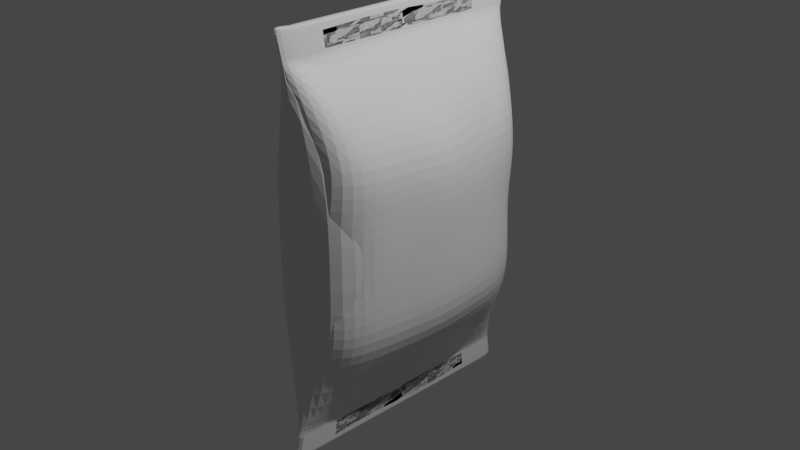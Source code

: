 # Source: salgadinho.blend  (saved by Blender 3.1.7; exported with 4.5.12 LTS)
import bpy
from mathutils import Matrix  # noqa: F401  (used for matrix-valued properties, if any)

bpy.ops.wm.read_factory_settings(use_empty=True)
scene = bpy.context.scene
scene.name = 'Scene'

# ---- collections
col_collection = bpy.data.collections.new('Collection'); scene.collection.children.link(col_collection)

# ---- materials (node trees are filled in below, after node groups)
mat_material = bpy.data.materials.new('Material')
mat_material.alpha_threshold = 0.0
mat_material.use_transparent_shadow = False
mat_material.line_color = (0.0, 0.0, 0.0, 1.0)

# ---- material node trees
mat_material.use_nodes = True; mat_material.node_tree.nodes.clear()
_N = mat_material.node_tree.nodes; _L = mat_material.node_tree.links
n0 = _N.new('ShaderNodeOutputMaterial'); n0.name = 'Material Output'; n0.location = (300, 300)
n1 = _N.new('ShaderNodeBsdfPrincipled'); n1.name = 'Principled BSDF'; n1.location = (10, 300)
n1.distribution = 'GGX'
n1.subsurface_method = 'RANDOM_WALK_SKIN'
n1.inputs[2].default_value = 0.4
n1.inputs[3].default_value = 1.45
n1.inputs[27].default_value = (0.0, 0.0, 0.0, 1.0)
n1.inputs[28].default_value = 1.0
_L.new(n1.outputs[0], n0.inputs[0])
n0.is_active_output = True

# ---- world
world_world = bpy.data.worlds.new('World'); scene.world = world_world
world_world.use_nodes = True; world_world.node_tree.nodes.clear()
_N = world_world.node_tree.nodes; _L = world_world.node_tree.links
n0 = _N.new('ShaderNodeOutputWorld'); n0.name = 'World Output'; n0.location = (300, 300)
n1 = _N.new('ShaderNodeBackground'); n1.name = 'Background'; n1.location = (10, 300)
n1.inputs[0].default_value = (0.05088, 0.05088, 0.05088, 1.0)
_L.new(n1.outputs[0], n0.inputs[0])
n0.is_active_output = True
world_world.color = (0.05088, 0.05088, 0.05088)
world_world.use_sun_shadow = False
world_world.sun_shadow_jitter_overblur = 0.0

# ---- cameras
cam_camera = bpy.data.cameras.new('Camera')
cam_camera.clip_end = 100.0
cam_camera.ortho_scale = 7.314

# ---- lights
light_light = bpy.data.lights.new('Light', 'POINT')
light_light.transmission_factor = 0.0
light_light.energy = 1000.0
light_light.shadow_soft_size = 0.1
light_light.shadow_maximum_resolution = 0.006
light_light.use_absolute_resolution = True

# ---- meshes
me_cube = bpy.data.meshes.new('Cube')
me_cube.from_pydata([(0.07367, 1.0, 1.0), (0.07367, 1.0, -1.0), (0.07367, -1.0, 1.0), (0.07367, -1.0, -1.0), (-0.07367, 1.0, 1.0), (-0.07367, 1.0, -1.0), (-0.07367, -1.0, 1.0), (-0.07367, -1.0, -1.0), (1.0, 1.0, 0.0), (-1.0, -1.0, 0.0), (1.0, -1.0, 0.0), (-1.0, 1.0, 0.0), (-1.0, -1.0, 0.5), (1.0, 1.0, 0.5), (1.0, -1.0, 0.5), (-1.0, 1.0, 0.5), (1.0, 1.0, -0.5), (1.0, -1.0, -0.5), (-1.0, 1.0, -0.5), (-1.0, -1.0, -0.5), (0.07367, -1.0, 1.172), (-0.07367, -1.0, 1.172), (0.07367, 1.0, 1.172), (-0.07367, 1.0, 1.172), (-0.07367, 1.0, -1.161), (-0.07367, -1.0, -1.161), (0.07367, 1.0, -1.161), (0.07367, -1.0, -1.161), (0.07367, 1.0, 1.008), (0.07367, -1.0, 1.008), (-0.07367, 1.0, 1.008), (-0.07367, -1.0, 1.008), (0.07367, 1.0, 1.152), (-0.07367, 1.0, 1.152), (0.07367, -1.0, 1.152), (-0.07367, -1.0, 1.152), (0.07367, 1.0, -1.017), (-0.07367, 1.0, -1.017), (-0.07367, -1.0, -1.017), (0.07367, -1.0, -1.017), (0.07367, 1.0, -1.149), (-0.07367, -1.0, -1.149), (-0.07367, 1.0, -1.149), (0.07367, -1.0, -1.149)], [], [(34, 32, 22, 20), (14, 2, 6, 12), (12, 6, 4, 15), (42, 40, 26, 24), (13, 0, 2, 14), (15, 4, 0, 13), (18, 11, 8, 16), (16, 8, 10, 17), (19, 9, 11, 18), (17, 10, 9, 19), (11, 15, 13, 8), (8, 13, 14, 10), (9, 12, 15, 11), (10, 14, 12, 9), (3, 17, 19, 7), (7, 19, 18, 5), (1, 16, 17, 3), (5, 18, 16, 1), (22, 23, 21, 20), (32, 33, 23, 22), (35, 34, 20, 21), (33, 35, 21, 23), (24, 26, 27, 25), (43, 41, 25, 27), (41, 42, 24, 25), (40, 43, 27, 26), (4, 6, 31, 30), (6, 2, 29, 31), (0, 4, 30, 28), (2, 0, 28, 29), (30, 31, 35, 33), (31, 29, 34, 35), (28, 30, 33, 32), (29, 28, 32, 34), (1, 3, 39, 36), (7, 5, 37, 38), (3, 7, 38, 39), (5, 1, 36, 37), (36, 39, 43, 40), (38, 37, 42, 41), (39, 38, 41, 43), (37, 36, 40, 42)])
_uv = me_cube.uv_layers.new(name='UVMap')
_uv.uv.foreach_set('vector', [0.625, 0.75, 0.625, 0.5, 0.625, 0.5, 0.625, 0.75, 0.5625, 0.75, 0.625, 0.75, 0.625, 1.0, 0.5625, 1.0, 0.5625, 0.0, 0.625, 0.0, 0.625, 0.25, 0.5625, 0.25, 0.375, 0.25, 0.375, 0.5, 0.375, 0.5, 0.375, 0.25, 0.5625, 0.5, 0.625, 0.5, 0.625, 0.75, 0.5625, 0.75, 0.5625, 0.25, 0.625, 0.25, 0.625, 0.5, 0.5625, 0.5, 0.4375, 0.25, 0.5, 0.25, 0.5, 0.5, 0.4375, 0.5, 0.4375, 0.5, 0.5, 0.5, 0.5, 0.75, 0.4375, 0.75, 0.4375, 0.0, 0.5, 0.0, 0.5, 0.25, 0.4375, 0.25, 0.4375, 0.75, 0.5, 0.75, 0.5, 1.0, 0.4375, 1.0, 0.5, 0.25, 0.5625, 0.25, 0.5625, 0.5, 0.5, 0.5, 0.5, 0.5, 0.5625, 0.5, 0.5625, 0.75, 0.5, 0.75, 0.5, 0.0, 0.5625, 0.0, 0.5625, 0.25, 0.5, 0.25, 0.5, 0.75, 0.5625, 0.75, 0.5625, 1.0, 0.5, 1.0, 0.375, 0.75, 0.4375, 0.75, 0.4375, 1.0, 0.375, 1.0, 0.375, 0.0, 0.4375, 0.0, 0.4375, 0.25, 0.375, 0.25, 0.375, 0.5, 0.4375, 0.5, 0.4375, 0.75, 0.375, 0.75, 0.375, 0.25, 0.4375, 0.25, 0.4375, 0.5, 0.375, 0.5, 0.625, 0.5, 0.875, 0.5, 0.875, 0.75, 0.625, 0.75, 0.625, 0.5, 0.625, 0.25, 0.625, 0.25, 0.625, 0.5, 0.625, 1.0, 0.625, 0.75, 0.625, 0.75, 0.625, 1.0, 0.625, 0.25, 0.625, 0.0, 0.625, 0.0, 0.625, 0.25, 0.125, 0.5, 0.375, 0.5, 0.375, 0.75, 0.125, 0.75, 0.375, 0.75, 0.375, 1.0, 0.375, 1.0, 0.375, 0.75, 0.375, 0.0, 0.375, 0.25, 0.375, 0.25, 0.375, 0.0, 0.375, 0.5, 0.375, 0.75, 0.375, 0.75, 0.375, 0.5, 0.625, 0.25, 0.625, 0.0, 0.625, 0.0, 0.625, 0.25, 0.625, 1.0, 0.625, 0.75, 0.625, 0.75, 0.625, 1.0, 0.625, 0.5, 0.625, 0.25, 0.625, 0.25, 0.625, 0.5, 0.625, 0.75, 0.625, 0.5, 0.625, 0.5, 0.625, 0.75, 0.625, 0.25, 0.625, 0.0, 0.625, 0.0, 0.625, 0.25, 0.625, 1.0, 0.625, 0.75, 0.625, 0.75, 0.625, 1.0, 0.625, 0.5, 0.625, 0.25, 0.625, 0.25, 0.625, 0.5, 0.625, 0.75, 0.625, 0.5, 0.625, 0.5, 0.625, 0.75, 0.375, 0.5, 0.375, 0.75, 0.375, 0.75, 0.375, 0.5, 0.375, 0.0, 0.375, 0.25, 0.375, 0.25, 0.375, 0.0, 0.375, 0.75, 0.375, 1.0, 0.375, 1.0, 0.375, 0.75, 0.375, 0.25, 0.375, 0.5, 0.375, 0.5, 0.375, 0.25, 0.375, 0.5, 0.375, 0.75, 0.375, 0.75, 0.375, 0.5, 0.375, 0.0, 0.375, 0.25, 0.375, 0.25, 0.375, 0.0, 0.375, 0.75, 0.375, 1.0, 0.375, 1.0, 0.375, 0.75, 0.375, 0.25, 0.375, 0.5, 0.375, 0.5, 0.375, 0.25])
me_cube.materials.append(mat_material)
me_cube.use_remesh_preserve_volume = False
me_cube.use_remesh_preserve_attributes = False
me_cube.use_mirror_vertex_groups = False
me_cube.update()
me_cube_001 = bpy.data.meshes.new('Cube.001')
me_cube_001.from_pydata([(0.07367, 1.048, 1.002), (0.07367, 1.053, -1.001), (0.07367, -1.05, 1.001), (0.07367, -1.045, -1.002), (-0.07367, 1.048, 1.002), (-0.07367, 1.053, -1.001), (-0.07367, -1.05, 1.001), (-0.07367, -1.045, -1.002), (0.615, 1.0, 0.0), (-0.615, -1.0, 0.0), (0.615, -1.0, 0.0), (-0.615, 1.0, 0.0), (-0.615, -1.0, 0.5), (0.615, 1.0, 0.5), (0.615, -1.0, 0.5), (-0.615, 1.0, 0.5), (0.615, 1.0, -0.5), (0.615, -1.0, -0.5), (-0.615, 1.0, -0.5), (-0.615, -1.0, -0.5), (0.07367, -1.097, 1.171), (-0.07367, -1.097, 1.171), (0.07367, 1.099, 1.171), (-0.07367, 1.099, 1.171), (-0.07367, 1.089, -1.16), (-0.07367, -1.097, -1.159), (0.07367, 1.089, -1.16), (0.07367, -1.097, -1.159), (0.07367, 1.05, 1.01), (0.07367, -1.052, 1.009), (-0.07367, 1.05, 1.01), (-0.07367, -1.052, 1.009), (0.07367, 1.093, 1.15), (-0.07367, 1.093, 1.15), (0.07367, -1.092, 1.151), (-0.07367, -1.092, 1.151), (0.07367, 1.057, -1.018), (-0.07367, 1.057, -1.018), (-0.07367, -1.051, -1.019), (0.07367, -1.051, -1.019), (0.07367, 1.086, -1.148), (-0.07367, -1.093, -1.147), (-0.07367, 1.086, -1.148), (0.07367, -1.093, -1.147), (-0.07367, 0.7747, -1.001), (0.07367, 0.7693, 1.002), (-0.07367, 0.7693, 1.002), (0.07367, 0.7747, -1.001), (1.0, 0.7344, 0.0), (-1.0, 0.7344, 0.0), (1.0, 0.7344, 0.5), (-1.0, 0.7344, 0.5), (-1.0, 0.7344, -0.5), (1.0, 0.7344, -0.5), (0.07367, 0.8076, 1.171), (-0.07367, 0.8076, 1.171), (-0.07367, 0.7988, -1.16), (0.07367, 0.7988, -1.16), (-0.07367, 0.7711, 1.01), (0.07367, 0.7711, 1.01), (-0.07367, 0.803, 1.15), (0.07367, 0.803, 1.15), (0.07367, 0.7773, -1.018), (-0.07367, 0.7773, -1.018), (0.07367, 0.797, -1.148), (-0.07367, 0.797, -1.148), (-0.07367, -0.7635, -1.002), (0.07367, -0.7681, 1.001), (1.0, -0.7315, 0.0), (1.0, -0.7315, 0.5), (1.0, -0.7315, -0.5), (0.07367, -0.8025, 1.171), (-0.07367, -0.8037, -1.159), (0.07367, -0.7697, 1.009), (0.07367, -0.7984, 1.151), (-0.07367, -0.7678, -1.019), (-0.07367, -0.8007, -1.148), (-0.07367, -0.7681, 1.001), (0.07367, -0.7635, -1.002), (-1.0, -0.7315, 0.0), (-1.0, -0.7315, 0.5), (-1.0, -0.7315, -0.5), (-0.07367, -0.8025, 1.171), (0.07367, -0.8037, -1.159), (-0.07367, -0.7697, 1.009), (-0.07367, -0.7984, 1.151), (0.07367, -0.7678, -1.019), (0.07367, -0.8007, -1.148), (-0.07367, 0.0006048, 1.001), (0.07367, 0.005612, -1.001), (-1.173, 0.00142, 0.0), (-1.152, 0.00142, 0.5), (-1.152, 0.00142, -0.5), (-0.07367, 0.002511, 1.171), (0.07367, -0.002436, -1.16), (-0.07367, 0.0006953, 1.009), (-0.07367, 0.002284, 1.15), (0.07367, 0.004743, -1.018), (0.07367, -0.001831, -1.148), (-0.07367, 0.005612, -1.001), (0.07367, 0.0006048, 1.001), (1.218, 0.00142, 0.0), (1.198, 0.00142, 0.5), (1.198, 0.00142, -0.5), (0.07367, 0.002511, 1.171), (-0.07367, -0.002436, -1.16), (0.07367, 0.0006953, 1.009), (0.07367, 0.002284, 1.15), (-0.07367, 0.004743, -1.018), (-0.07367, -0.001831, -1.148)], [], [(61, 32, 22, 54), (14, 2, 6, 12), (51, 46, 4, 15), (42, 40, 26, 24), (69, 67, 2, 14), (15, 4, 0, 13), (18, 11, 8, 16), (70, 68, 10, 17), (52, 49, 11, 18), (17, 10, 9, 19), (11, 15, 13, 8), (68, 69, 14, 10), (49, 51, 15, 11), (10, 14, 12, 9), (3, 17, 19, 7), (44, 52, 18, 5), (78, 70, 17, 3), (5, 18, 16, 1), (71, 82, 21, 20), (32, 33, 23, 22), (35, 34, 20, 21), (85, 35, 21, 82), (72, 83, 27, 25), (43, 41, 25, 27), (65, 42, 24, 56), (87, 43, 27, 83), (77, 6, 31, 84), (6, 2, 29, 31), (0, 4, 30, 28), (45, 0, 28, 59), (84, 31, 35, 85), (31, 29, 34, 35), (28, 30, 33, 32), (59, 28, 32, 61), (78, 3, 39, 86), (44, 5, 37, 63), (3, 7, 38, 39), (5, 1, 36, 37), (86, 39, 43, 87), (63, 37, 42, 65), (39, 38, 41, 43), (37, 36, 40, 42), (108, 63, 65, 109), (36, 62, 64, 40), (99, 44, 63, 108), (1, 47, 62, 36), (106, 59, 61, 107), (30, 58, 60, 33), (100, 45, 59, 106), (4, 46, 58, 30), (40, 64, 57, 26), (109, 65, 56, 105), (24, 26, 57, 56), (33, 60, 55, 23), (22, 23, 55, 54), (1, 16, 53, 47), (99, 92, 52, 44), (90, 91, 51, 49), (8, 13, 50, 48), (92, 90, 49, 52), (16, 8, 48, 53), (13, 0, 45, 50), (91, 88, 46, 51), (107, 61, 54, 104), (34, 74, 71, 20), (12, 6, 77, 80), (19, 9, 79, 81), (9, 12, 80, 79), (7, 19, 81, 66), (41, 76, 72, 25), (2, 67, 73, 29), (29, 73, 74, 34), (7, 66, 75, 38), (38, 75, 76, 41), (97, 86, 87, 98), (89, 78, 86, 97), (95, 84, 85, 96), (88, 77, 84, 95), (98, 87, 83, 94), (105, 94, 83, 72), (96, 85, 82, 93), (104, 93, 82, 71), (89, 103, 70, 78), (101, 102, 69, 68), (103, 101, 68, 70), (102, 100, 67, 69), (50, 45, 100, 102), (53, 48, 101, 103), (48, 50, 102, 101), (47, 53, 103, 89), (54, 55, 93, 104), (60, 96, 93, 55), (56, 57, 94, 105), (64, 98, 94, 57), (46, 88, 95, 58), (58, 95, 96, 60), (47, 89, 97, 62), (62, 97, 98, 64), (74, 107, 104, 71), (80, 77, 88, 91), (81, 79, 90, 92), (79, 80, 91, 90), (66, 81, 92, 99), (76, 109, 105, 72), (67, 100, 106, 73), (73, 106, 107, 74), (66, 99, 108, 75), (75, 108, 109, 76)])
_uv = me_cube_001.uv_layers.new(name='UVMap')
_uv.uv.foreach_set('vector', [0.625, 0.5332, 0.625, 0.5, 0.625, 0.5, 0.625, 0.5332, 0.5625, 0.75, 0.625, 0.75, 0.625, 1.0, 0.5625, 1.0, 0.5625, 0.2168, 0.625, 0.2168, 0.625, 0.25, 0.5625, 0.25, 0.375, 0.25, 0.375, 0.5, 0.375, 0.5, 0.375, 0.25, 0.5625, 0.7164, 0.625, 0.7164, 0.625, 0.75, 0.5625, 0.75, 0.5625, 0.25, 0.625, 0.25, 0.625, 0.5, 0.5625, 0.5, 0.4375, 0.25, 0.5, 0.25, 0.5, 0.5, 0.4375, 0.5, 0.4375, 0.7164, 0.5, 0.7164, 0.5, 0.75, 0.4375, 0.75, 0.4375, 0.2168, 0.5, 0.2168, 0.5, 0.25, 0.4375, 0.25, 0.4375, 0.75, 0.5, 0.75, 0.5, 1.0, 0.4375, 1.0, 0.5, 0.25, 0.5625, 0.25, 0.5625, 0.5, 0.5, 0.5, 0.5, 0.7164, 0.5625, 0.7164, 0.5625, 0.75, 0.5, 0.75, 0.5, 0.2168, 0.5625, 0.2168, 0.5625, 0.25, 0.5, 0.25, 0.5, 0.75, 0.5625, 0.75, 0.5625, 1.0, 0.5, 1.0, 0.375, 0.75, 0.4375, 0.75, 0.4375, 1.0, 0.375, 1.0, 0.375, 0.2168, 0.4375, 0.2168, 0.4375, 0.25, 0.375, 0.25, 0.375, 0.7164, 0.4375, 0.7164, 0.4375, 0.75, 0.375, 0.75, 0.375, 0.25, 0.4375, 0.25, 0.4375, 0.5, 0.375, 0.5, 0.625, 0.7164, 0.875, 0.7164, 0.875, 0.75, 0.625, 0.75, 0.625, 0.5, 0.625, 0.25, 0.625, 0.25, 0.625, 0.5, 0.625, 1.0, 0.625, 0.75, 0.625, 0.75, 0.625, 1.0, 0.625, 0.03356, 0.625, 0.0, 0.625, 0.0, 0.625, 0.03356, 0.125, 0.7164, 0.375, 0.7164, 0.375, 0.75, 0.125, 0.75, 0.375, 0.75, 0.375, 1.0, 0.375, 1.0, 0.375, 0.75, 0.375, 0.2168, 0.375, 0.25, 0.375, 0.25, 0.375, 0.2168, 0.375, 0.7164, 0.375, 0.75, 0.375, 0.75, 0.375, 0.7164, 0.625, 0.03356, 0.625, 0.0, 0.625, 0.0, 0.625, 0.03356, 0.625, 1.0, 0.625, 0.75, 0.625, 0.75, 0.625, 1.0, 0.625, 0.5, 0.625, 0.25, 0.625, 0.25, 0.625, 0.5, 0.625, 0.5332, 0.625, 0.5, 0.625, 0.5, 0.625, 0.5332, 0.625, 0.03356, 0.625, 0.0, 0.625, 0.0, 0.625, 0.03356, 0.625, 1.0, 0.625, 0.75, 0.625, 0.75, 0.625, 1.0, 0.625, 0.5, 0.625, 0.25, 0.625, 0.25, 0.625, 0.5, 0.625, 0.5332, 0.625, 0.5, 0.625, 0.5, 0.625, 0.5332, 0.375, 0.7164, 0.375, 0.75, 0.375, 0.75, 0.375, 0.7164, 0.375, 0.2168, 0.375, 0.25, 0.375, 0.25, 0.375, 0.2168, 0.375, 0.75, 0.375, 1.0, 0.375, 1.0, 0.375, 0.75, 0.375, 0.25, 0.375, 0.5, 0.375, 0.5, 0.375, 0.25, 0.375, 0.7164, 0.375, 0.75, 0.375, 0.75, 0.375, 0.7164, 0.375, 0.2168, 0.375, 0.25, 0.375, 0.25, 0.375, 0.2168, 0.375, 0.75, 0.375, 1.0, 0.375, 1.0, 0.375, 0.75, 0.375, 0.25, 0.375, 0.5, 0.375, 0.5, 0.375, 0.25, 0.375, 0.1252, 0.375, 0.2168, 0.375, 0.2168, 0.375, 0.1252, 0.375, 0.5, 0.375, 0.5332, 0.375, 0.5332, 0.375, 0.5, 0.375, 0.1252, 0.375, 0.2168, 0.375, 0.2168, 0.375, 0.1252, 0.375, 0.5, 0.375, 0.5332, 0.375, 0.5332, 0.375, 0.5, 0.625, 0.6248, 0.625, 0.5332, 0.625, 0.5332, 0.625, 0.6248, 0.625, 0.25, 0.625, 0.2168, 0.625, 0.2168, 0.625, 0.25, 0.625, 0.6248, 0.625, 0.5332, 0.625, 0.5332, 0.625, 0.6248, 0.625, 0.25, 0.625, 0.2168, 0.625, 0.2168, 0.625, 0.25, 0.375, 0.5, 0.375, 0.5332, 0.375, 0.5332, 0.375, 0.5, 0.375, 0.1252, 0.375, 0.2168, 0.375, 0.2168, 0.375, 0.1252, 0.125, 0.5, 0.375, 0.5, 0.375, 0.5332, 0.125, 0.5332, 0.625, 0.25, 0.625, 0.2168, 0.625, 0.2168, 0.625, 0.25, 0.625, 0.5, 0.875, 0.5, 0.875, 0.5332, 0.625, 0.5332, 0.375, 0.5, 0.4375, 0.5, 0.4375, 0.5332, 0.375, 0.5332, 0.375, 0.1252, 0.4375, 0.1252, 0.4375, 0.2168, 0.375, 0.2168, 0.5, 0.1252, 0.5625, 0.1252, 0.5625, 0.2168, 0.5, 0.2168, 0.5, 0.5, 0.5625, 0.5, 0.5625, 0.5332, 0.5, 0.5332, 0.4375, 0.1252, 0.5, 0.1252, 0.5, 0.2168, 0.4375, 0.2168, 0.4375, 0.5, 0.5, 0.5, 0.5, 0.5332, 0.4375, 0.5332, 0.5625, 0.5, 0.625, 0.5, 0.625, 0.5332, 0.5625, 0.5332, 0.5625, 0.1252, 0.625, 0.1252, 0.625, 0.2168, 0.5625, 0.2168, 0.625, 0.6248, 0.625, 0.5332, 0.625, 0.5332, 0.625, 0.6248, 0.625, 0.75, 0.625, 0.7164, 0.625, 0.7164, 0.625, 0.75, 0.5625, 0.0, 0.625, 0.0, 0.625, 0.03356, 0.5625, 0.03356, 0.4375, 0.0, 0.5, 0.0, 0.5, 0.03356, 0.4375, 0.03356, 0.5, 0.0, 0.5625, 0.0, 0.5625, 0.03356, 0.5, 0.03356, 0.375, 0.0, 0.4375, 0.0, 0.4375, 0.03356, 0.375, 0.03356, 0.375, 0.0, 0.375, 0.03356, 0.375, 0.03356, 0.375, 0.0, 0.625, 0.75, 0.625, 0.7164, 0.625, 0.7164, 0.625, 0.75, 0.625, 0.75, 0.625, 0.7164, 0.625, 0.7164, 0.625, 0.75, 0.375, 0.0, 0.375, 0.03356, 0.375, 0.03356, 0.375, 0.0, 0.375, 0.0, 0.375, 0.03356, 0.375, 0.03356, 0.375, 0.0, 0.375, 0.6248, 0.375, 0.7164, 0.375, 0.7164, 0.375, 0.6248, 0.375, 0.6248, 0.375, 0.7164, 0.375, 0.7164, 0.375, 0.6248, 0.625, 0.1252, 0.625, 0.03356, 0.625, 0.03356, 0.625, 0.1252, 0.625, 0.1252, 0.625, 0.03356, 0.625, 0.03356, 0.625, 0.1252, 0.375, 0.6248, 0.375, 0.7164, 0.375, 0.7164, 0.375, 0.6248, 0.125, 0.6248, 0.375, 0.6248, 0.375, 0.7164, 0.125, 0.7164, 0.625, 0.1252, 0.625, 0.03356, 0.625, 0.03356, 0.625, 0.1252, 0.625, 0.6248, 0.875, 0.6248, 0.875, 0.7164, 0.625, 0.7164, 0.375, 0.6248, 0.4375, 0.6248, 0.4375, 0.7164, 0.375, 0.7164, 0.5, 0.6248, 0.5625, 0.6248, 0.5625, 0.7164, 0.5, 0.7164, 0.4375, 0.6248, 0.5, 0.6248, 0.5, 0.7164, 0.4375, 0.7164, 0.5625, 0.6248, 0.625, 0.6248, 0.625, 0.7164, 0.5625, 0.7164, 0.5625, 0.5332, 0.625, 0.5332, 0.625, 0.6248, 0.5625, 0.6248, 0.4375, 0.5332, 0.5, 0.5332, 0.5, 0.6248, 0.4375, 0.6248, 0.5, 0.5332, 0.5625, 0.5332, 0.5625, 0.6248, 0.5, 0.6248, 0.375, 0.5332, 0.4375, 0.5332, 0.4375, 0.6248, 0.375, 0.6248, 0.625, 0.5332, 0.875, 0.5332, 0.875, 0.6248, 0.625, 0.6248, 0.625, 0.2168, 0.625, 0.1252, 0.625, 0.1252, 0.625, 0.2168, 0.125, 0.5332, 0.375, 0.5332, 0.375, 0.6248, 0.125, 0.6248, 0.375, 0.5332, 0.375, 0.6248, 0.375, 0.6248, 0.375, 0.5332, 0.625, 0.2168, 0.625, 0.1252, 0.625, 0.1252, 0.625, 0.2168, 0.625, 0.2168, 0.625, 0.1252, 0.625, 0.1252, 0.625, 0.2168, 0.375, 0.5332, 0.375, 0.6248, 0.375, 0.6248, 0.375, 0.5332, 0.375, 0.5332, 0.375, 0.6248, 0.375, 0.6248, 0.375, 0.5332, 0.625, 0.7164, 0.625, 0.6248, 0.625, 0.6248, 0.625, 0.7164, 0.5625, 0.03356, 0.625, 0.03356, 0.625, 0.1252, 0.5625, 0.1252, 0.4375, 0.03356, 0.5, 0.03356, 0.5, 0.1252, 0.4375, 0.1252, 0.5, 0.03356, 0.5625, 0.03356, 0.5625, 0.1252, 0.5, 0.1252, 0.375, 0.03356, 0.4375, 0.03356, 0.4375, 0.1252, 0.375, 0.1252, 0.375, 0.03356, 0.375, 0.1252, 0.375, 0.1252, 0.375, 0.03356, 0.625, 0.7164, 0.625, 0.6248, 0.625, 0.6248, 0.625, 0.7164, 0.625, 0.7164, 0.625, 0.6248, 0.625, 0.6248, 0.625, 0.7164, 0.375, 0.03356, 0.375, 0.1252, 0.375, 0.1252, 0.375, 0.03356, 0.375, 0.03356, 0.375, 0.1252, 0.375, 0.1252, 0.375, 0.03356])
me_cube_001.materials.append(mat_material)
me_cube_001.use_remesh_preserve_volume = False
me_cube_001.use_remesh_preserve_attributes = False
me_cube_001.use_mirror_vertex_groups = False
me_cube_001.update()
me_cube_002 = bpy.data.meshes.new('Cube.002')
me_cube_002.from_pydata([(0.07367, 1.048, 0.9906), (0.07367, 1.053, -1.001), (0.07367, -1.05, 1.016), (0.07367, -1.045, -1.002), (-0.07367, 1.048, 0.9906), (-0.07367, 1.053, -1.001), (-0.07367, -1.05, 1.016), (-0.07367, -1.045, -1.002), (0.615, 1.0, 0.0), (-0.3508, -0.9767, 0.004746), (0.4039, -0.9479, -0.021), (-0.5681, 1.0, 0.0), (-0.6051, -0.9409, 0.5371), (0.615, 1.0, 0.5), (0.729, -0.9391, 0.5138), (-0.615, 1.0, 0.5), (0.6159, 1.043, -0.4548), (0.615, -1.0, -0.5), (-0.615, 1.062, -0.4929), (-0.437, -0.989, -0.4582), (0.07367, -1.097, 1.186), (-0.07367, -1.097, 1.186), (0.07367, 1.099, 1.16), (-0.07367, 1.099, 1.16), (-0.07367, 1.089, -1.16), (-0.07367, -1.097, -1.159), (0.07367, 1.089, -1.16), (0.07367, -1.097, -1.159), (0.07367, 1.05, 0.9986), (0.07367, -1.052, 1.024), (-0.07367, 1.05, 0.9986), (-0.07367, -1.052, 1.024), (0.07367, 1.093, 1.139), (-0.07367, 1.093, 1.139), (0.07367, -1.092, 1.165), (-0.07367, -1.092, 1.165), (0.07367, 1.057, -1.018), (-0.07367, 1.057, -1.018), (-0.07367, -1.051, -1.019), (0.07367, -1.051, -1.019), (0.07367, 1.086, -1.148), (-0.07367, -1.093, -1.147), (-0.07367, 1.086, -1.148), (0.07367, -1.093, -1.147), (-0.07367, 0.7747, -0.9768), (0.07367, 0.7693, 1.002), (-0.07367, 0.7693, 1.002), (0.07367, 0.7747, -0.9768), (0.9558, 0.7111, 0.03553), (-0.9531, 0.7344, 0.0), (1.053, 0.7194, 0.506), (-1.0, 0.7344, 0.5), (-1.0, 0.7344, -0.5), (1.0, 0.7344, -0.5), (0.07367, 0.8076, 1.171), (-0.07367, 0.8076, 1.171), (-0.07367, 0.7988, -1.136), (0.07367, 0.7988, -1.136), (-0.07367, 0.7711, 1.01), (0.07367, 0.7711, 1.01), (-0.07367, 0.803, 1.15), (0.07367, 0.803, 1.15), (0.07367, 0.7773, -0.994), (-0.07367, 0.7773, -0.994), (0.07367, 0.797, -1.124), (-0.07367, 0.797, -1.124), (-0.07367, -0.7635, -1.002), (0.07367, -0.7681, 0.9845), (1.0, -0.7315, 0.0), (1.094, -0.7315, 0.5), (1.0, -0.7315, -0.5), (0.07367, -0.8025, 1.154), (-0.07367, -0.8037, -1.159), (0.07367, -0.7697, 0.9926), (0.07367, -0.7984, 1.134), (-0.07367, -0.7678, -1.019), (-0.07367, -0.8007, -1.148), (-0.07367, -0.7681, 0.9845), (0.07367, -0.7635, -1.002), (-0.9531, -0.7315, 0.0), (-1.0, -0.7315, 0.5), (-0.8823, -0.7378, -0.4613), (-0.07367, -0.8025, 1.154), (0.07367, -0.8037, -1.159), (-0.07367, -0.7697, 0.9926), (-0.07367, -0.7984, 1.134), (0.07367, -0.7678, -1.019), (0.07367, -0.8007, -1.148), (-0.07367, 0.0006048, 1.001), (0.07367, 0.005612, -1.001), (-1.126, 0.00142, 0.0), (-1.152, 0.00142, 0.5), (-1.152, 0.00142, -0.5), (-0.07367, 0.002511, 1.171), (0.07367, -0.002436, -1.16), (-0.07367, 0.0006953, 1.009), (-0.07367, 0.002284, 1.15), (0.07367, 0.004743, -1.018), (0.07367, -0.001831, -1.148), (-0.07367, 0.005612, -1.001), (0.07367, 0.0006048, 1.001), (1.218, 0.00142, 0.0), (1.285, 0.02004, 0.4948), (1.198, 0.00142, -0.5), (0.07367, 0.002511, 1.171), (-0.07367, -0.002436, -1.16), (0.07367, 0.0006953, 1.009), (0.07367, 0.002284, 1.15), (-0.07367, 0.004743, -1.018), (-0.07367, -0.001831, -1.148), (-0.07367, -0.3789, -0.9834), (0.07367, -0.3837, 1.001), (1.109, -0.3651, 0.0), (1.099, -0.3651, 0.5), (1.099, -0.3651, -0.5), (0.07367, -0.4, 1.171), (-0.07367, -0.4031, -1.141), (0.07367, -0.3845, 1.009), (0.07367, -0.3981, 1.151), (-0.07367, -0.3816, -1.0), (-0.07367, -0.4012, -1.13), (-0.07367, -0.3837, 1.001), (0.07367, -0.3789, -0.9834), (-1.001, -0.3574, 0.009694), (-0.942, -0.3651, 0.5), (-1.076, -0.3651, -0.5), (-0.07367, -0.4, 1.171), (0.07367, -0.4031, -1.141), (-0.07367, -0.3845, 1.009), (-0.07367, -0.3981, 1.151), (0.07367, -0.3816, -1.0), (0.07367, -0.4012, -1.13), (-0.07367, 0.3849, 0.9785), (0.07367, 0.3902, -1.001), (-1.003, 0.3814, 0.004527), (-0.8299, 0.3679, 0.5), (-1.023, 0.3856, -0.4789), (-0.07367, 0.405, 1.148), (0.07367, 0.3982, -1.16), (-0.07367, 0.3859, 0.9866), (-0.07367, 0.4026, 1.127), (0.07367, 0.391, -1.018), (0.07367, 0.3976, -1.148), (-0.07367, 0.3902, -1.001), (0.07367, 0.3849, 0.9785), (1.088, 0.3485, 0.01614), (0.9775, 0.4077, 0.4792), (1.099, 0.3679, -0.5), (0.07367, 0.405, 1.148), (-0.07367, 0.3982, -1.16), (0.07367, 0.3859, 0.9866), (0.07367, 0.4026, 1.127), (-0.07367, 0.391, -1.018), (-0.07367, 0.3976, -1.148), (-0.3443, -1.025, 0.7507), (0.438, 1.024, 0.7508), (0.4185, -0.9913, 0.8098), (-0.3443, 1.024, 0.7508), (0.6272, 0.7458, 0.7892), (-0.5368, 0.7518, 0.7508), (-0.3079, -0.6934, 0.7507), (0.6305, -0.7498, 0.7507), (0.8196, -0.002773, 0.7036), (-0.6128, 0.001013, 0.8197), (-0.5748, -0.3744, 0.7507), (0.6126, -0.3778, 0.7524), (0.6799, 0.3764, 0.7508), (-0.5748, 0.3764, 0.7508), (0.7204, 1.013, 0.25), (0.615, -1.0, 0.25), (-0.6004, 1.041, 0.2879), (-0.615, -1.0, 0.25), (-1.069, 0.7242, 0.2302), (1.0, 0.7344, 0.25), (-1.0, -0.7315, 0.25), (1.0, -0.7315, 0.25), (1.286, -0.008188, 0.2433), (-1.162, 0.00142, 0.25), (-1.115, -0.3835, 0.25), (1.104, -0.3651, 0.25), (1.104, 0.3679, 0.25), (-1.081, 0.3679, 0.25), (-0.5452, -1.007, -0.2724), (0.6237, 1.03, -0.2237), (0.6794, -0.9667, -0.2938), (-0.6885, 1.007, -0.2375), (-1.0, 0.7344, -0.25), (1.0, 0.7344, -0.25), (-1.0, -0.7315, -0.25), (1.0, -0.7315, -0.25), (1.208, 0.00142, -0.25), (-1.218, -0.0131, -0.2637), (-1.081, -0.3651, -0.25), (1.104, -0.3651, -0.25), (1.104, 0.3679, -0.25), (-1.081, 0.3679, -0.25), (0.3443, 1.027, -0.7504), (0.2408, -0.9715, -0.7373), (-0.3443, 1.027, -0.7504), (-0.4527, -0.9692, -0.7378), (0.5368, 0.7546, -0.7505), (-0.5368, 0.7546, -0.7505), (-0.5368, -0.7475, -0.7508), (0.5368, -0.7475, -0.7508), (0.6356, 0.003516, -0.7507), (-0.6677, -0.0104, -0.7768), (-0.5748, -0.372, -0.7508), (0.5862, -0.372, -0.7508), (0.5862, 0.379, -0.7506), (-0.5748, 0.379, -0.7506)], [], [(61, 32, 22, 54), (156, 2, 6, 154), (159, 46, 4, 157), (42, 40, 26, 24), (161, 67, 2, 156), (157, 4, 0, 155), (185, 11, 8, 183), (189, 68, 10, 184), (186, 49, 11, 185), (184, 10, 9, 182), (170, 15, 13, 168), (175, 69, 14, 169), (172, 51, 15, 170), (169, 14, 12, 171), (197, 17, 19, 199), (201, 52, 18, 198), (203, 70, 17, 197), (198, 18, 16, 196), (71, 82, 21, 20), (32, 33, 23, 22), (35, 34, 20, 21), (85, 35, 21, 82), (72, 83, 27, 25), (43, 41, 25, 27), (65, 42, 24, 56), (87, 43, 27, 83), (77, 6, 31, 84), (6, 2, 29, 31), (0, 4, 30, 28), (45, 0, 28, 59), (84, 31, 35, 85), (31, 29, 34, 35), (28, 30, 33, 32), (59, 28, 32, 61), (78, 3, 39, 86), (44, 5, 37, 63), (3, 7, 38, 39), (5, 1, 36, 37), (86, 39, 43, 87), (63, 37, 42, 65), (39, 38, 41, 43), (37, 36, 40, 42), (152, 63, 65, 153), (36, 62, 64, 40), (143, 44, 63, 152), (1, 47, 62, 36), (150, 59, 61, 151), (30, 58, 60, 33), (144, 45, 59, 150), (4, 46, 58, 30), (40, 64, 57, 26), (153, 65, 56, 149), (24, 26, 57, 56), (33, 60, 55, 23), (22, 23, 55, 54), (196, 16, 53, 200), (209, 136, 52, 201), (181, 135, 51, 172), (168, 13, 50, 173), (195, 134, 49, 186), (183, 8, 48, 187), (155, 0, 45, 158), (167, 132, 46, 159), (151, 61, 54, 148), (34, 74, 71, 20), (154, 6, 77, 160), (182, 9, 79, 188), (171, 12, 80, 174), (199, 19, 81, 202), (41, 76, 72, 25), (2, 67, 73, 29), (29, 73, 74, 34), (7, 66, 75, 38), (38, 75, 76, 41), (130, 86, 87, 131), (122, 78, 86, 130), (128, 84, 85, 129), (121, 77, 84, 128), (131, 87, 83, 127), (116, 127, 83, 72), (129, 85, 82, 126), (115, 126, 82, 71), (207, 114, 70, 203), (179, 113, 69, 175), (193, 112, 68, 189), (165, 111, 67, 161), (166, 144, 100, 162), (194, 145, 101, 190), (180, 146, 102, 176), (208, 147, 103, 204), (148, 137, 93, 104), (140, 96, 93, 137), (149, 138, 94, 105), (142, 98, 94, 138), (132, 88, 95, 139), (139, 95, 96, 140), (133, 89, 97, 141), (141, 97, 98, 142), (118, 107, 104, 115), (164, 121, 88, 163), (192, 123, 90, 191), (178, 124, 91, 177), (206, 125, 92, 205), (120, 109, 105, 116), (111, 100, 106, 117), (117, 106, 107, 118), (110, 99, 108, 119), (119, 108, 109, 120), (75, 119, 120, 76), (66, 110, 119, 75), (73, 117, 118, 74), (67, 111, 117, 73), (76, 120, 116, 72), (202, 81, 125, 206), (174, 80, 124, 178), (188, 79, 123, 192), (160, 77, 121, 164), (74, 118, 115, 71), (162, 100, 111, 165), (190, 101, 112, 193), (176, 102, 113, 179), (204, 103, 114, 207), (104, 93, 126, 115), (96, 129, 126, 93), (105, 94, 127, 116), (98, 131, 127, 94), (88, 121, 128, 95), (95, 128, 129, 96), (89, 122, 130, 97), (97, 130, 131, 98), (62, 141, 142, 64), (47, 133, 141, 62), (58, 139, 140, 60), (46, 132, 139, 58), (64, 142, 138, 57), (56, 57, 138, 149), (60, 140, 137, 55), (54, 55, 137, 148), (200, 53, 147, 208), (173, 50, 146, 180), (187, 48, 145, 194), (158, 45, 144, 166), (107, 151, 148, 104), (163, 88, 132, 167), (191, 90, 134, 195), (177, 91, 135, 181), (205, 92, 136, 209), (109, 153, 149, 105), (100, 144, 150, 106), (106, 150, 151, 107), (99, 143, 152, 108), (108, 152, 153, 109), (91, 163, 167, 135), (50, 158, 166, 146), (102, 162, 165, 113), (80, 160, 164, 124), (124, 164, 163, 91), (146, 166, 162, 102), (113, 165, 161, 69), (12, 154, 160, 80), (135, 167, 159, 51), (13, 155, 158, 50), (15, 157, 155, 13), (69, 161, 156, 14), (51, 159, 157, 15), (14, 156, 154, 12), (90, 177, 181, 134), (48, 173, 180, 145), (101, 176, 179, 112), (79, 174, 178, 123), (123, 178, 177, 90), (145, 180, 176, 101), (112, 179, 175, 68), (9, 171, 174, 79), (8, 168, 173, 48), (134, 181, 172, 49), (10, 169, 171, 9), (49, 172, 170, 11), (68, 175, 169, 10), (11, 170, 168, 8), (92, 191, 195, 136), (53, 187, 194, 147), (103, 190, 193, 114), (81, 188, 192, 125), (125, 192, 191, 92), (147, 194, 190, 103), (114, 193, 189, 70), (19, 182, 188, 81), (16, 183, 187, 53), (136, 195, 186, 52), (17, 184, 182, 19), (52, 186, 185, 18), (70, 189, 184, 17), (18, 185, 183, 16), (99, 205, 209, 143), (47, 200, 208, 133), (89, 204, 207, 122), (66, 202, 206, 110), (110, 206, 205, 99), (133, 208, 204, 89), (122, 207, 203, 78), (7, 199, 202, 66), (143, 209, 201, 44), (1, 196, 200, 47), (5, 198, 196, 1), (78, 203, 197, 3), (44, 201, 198, 5), (3, 197, 199, 7)])
_uv = me_cube_002.uv_layers.new(name='UVMap')
_uv.uv.foreach_set('vector', [0.625, 0.5332, 0.625, 0.5, 0.625, 0.5, 0.625, 0.5332, 0.5938, 0.75, 0.625, 0.75, 0.625, 1.0, 0.5937, 1.0, 0.5937, 0.2168, 0.625, 0.2168, 0.625, 0.25, 0.5938, 0.25, 0.375, 0.25, 0.375, 0.5, 0.375, 0.5, 0.375, 0.25, 0.5938, 0.7164, 0.625, 0.7164, 0.625, 0.75, 0.5938, 0.75, 0.5938, 0.25, 0.625, 0.25, 0.625, 0.5, 0.5938, 0.5, 0.4688, 0.25, 0.5, 0.25, 0.5, 0.5, 0.4688, 0.5, 0.4688, 0.7164, 0.5, 0.7164, 0.5, 0.75, 0.4688, 0.75, 0.4688, 0.2168, 0.5, 0.2168, 0.5, 0.25, 0.4688, 0.25, 0.4688, 0.75, 0.5, 0.75, 0.5, 1.0, 0.4688, 1.0, 0.5312, 0.25, 0.5625, 0.25, 0.5625, 0.5, 0.5312, 0.5, 0.5312, 0.7164, 0.5625, 0.7164, 0.5625, 0.75, 0.5312, 0.75, 0.5312, 0.2168, 0.5625, 0.2168, 0.5625, 0.25, 0.5312, 0.25, 0.5312, 0.75, 0.5625, 0.75, 0.5625, 1.0, 0.5312, 1.0, 0.4062, 0.75, 0.4375, 0.75, 0.4375, 1.0, 0.4062, 1.0, 0.4062, 0.2168, 0.4375, 0.2168, 0.4375, 0.25, 0.4063, 0.25, 0.4063, 0.7164, 0.4375, 0.7164, 0.4375, 0.75, 0.4062, 0.75, 0.4063, 0.25, 0.4375, 0.25, 0.4375, 0.5, 0.4062, 0.5, 0.625, 0.7164, 0.875, 0.7164, 0.875, 0.75, 0.625, 0.75, 0.625, 0.5, 0.625, 0.25, 0.625, 0.25, 0.625, 0.5, 0.625, 1.0, 0.625, 0.75, 0.625, 0.75, 0.625, 1.0, 0.625, 0.03356, 0.625, 0.0, 0.625, 0.0, 0.625, 0.03356, 0.125, 0.7164, 0.375, 0.7164, 0.375, 0.75, 0.125, 0.75, 0.375, 0.75, 0.375, 1.0, 0.375, 1.0, 0.375, 0.75, 0.375, 0.2168, 0.375, 0.25, 0.375, 0.25, 0.375, 0.2168, 0.375, 0.7164, 0.375, 0.75, 0.375, 0.75, 0.375, 0.7164, 0.625, 0.03356, 0.625, 0.0, 0.625, 0.0, 0.625, 0.03356, 0.625, 1.0, 0.625, 0.75, 0.625, 0.75, 0.625, 1.0, 0.625, 0.5, 0.625, 0.25, 0.625, 0.25, 0.625, 0.5, 0.625, 0.5332, 0.625, 0.5, 0.625, 0.5, 0.625, 0.5332, 0.625, 0.03356, 0.625, 0.0, 0.625, 0.0, 0.625, 0.03356, 0.625, 1.0, 0.625, 0.75, 0.625, 0.75, 0.625, 1.0, 0.625, 0.5, 0.625, 0.25, 0.625, 0.25, 0.625, 0.5, 0.625, 0.5332, 0.625, 0.5, 0.625, 0.5, 0.625, 0.5332, 0.375, 0.7164, 0.375, 0.75, 0.375, 0.75, 0.375, 0.7164, 0.375, 0.2168, 0.375, 0.25, 0.375, 0.25, 0.375, 0.2168, 0.375, 0.75, 0.375, 1.0, 0.375, 1.0, 0.375, 0.75, 0.375, 0.25, 0.375, 0.5, 0.375, 0.5, 0.375, 0.25, 0.375, 0.7164, 0.375, 0.75, 0.375, 0.75, 0.375, 0.7164, 0.375, 0.2168, 0.375, 0.25, 0.375, 0.25, 0.375, 0.2168, 0.375, 0.75, 0.375, 1.0, 0.375, 1.0, 0.375, 0.75, 0.375, 0.25, 0.375, 0.5, 0.375, 0.5, 0.375, 0.25, 0.375, 0.171, 0.375, 0.2168, 0.375, 0.2168, 0.375, 0.171, 0.375, 0.5, 0.375, 0.5332, 0.375, 0.5332, 0.375, 0.5, 0.375, 0.171, 0.375, 0.2168, 0.375, 0.2168, 0.375, 0.171, 0.375, 0.5, 0.375, 0.5332, 0.375, 0.5332, 0.375, 0.5, 0.625, 0.579, 0.625, 0.5332, 0.625, 0.5332, 0.625, 0.579, 0.625, 0.25, 0.625, 0.2168, 0.625, 0.2168, 0.625, 0.25, 0.625, 0.579, 0.625, 0.5332, 0.625, 0.5332, 0.625, 0.579, 0.625, 0.25, 0.625, 0.2168, 0.625, 0.2168, 0.625, 0.25, 0.375, 0.5, 0.375, 0.5332, 0.375, 0.5332, 0.375, 0.5, 0.375, 0.171, 0.375, 0.2168, 0.375, 0.2168, 0.375, 0.171, 0.125, 0.5, 0.375, 0.5, 0.375, 0.5332, 0.125, 0.5332, 0.625, 0.25, 0.625, 0.2168, 0.625, 0.2168, 0.625, 0.25, 0.625, 0.5, 0.875, 0.5, 0.875, 0.5332, 0.625, 0.5332, 0.4062, 0.5, 0.4375, 0.5, 0.4375, 0.5332, 0.4062, 0.5332, 0.4062, 0.171, 0.4375, 0.171, 0.4375, 0.2168, 0.4062, 0.2168, 0.5312, 0.171, 0.5625, 0.171, 0.5625, 0.2168, 0.5312, 0.2168, 0.5312, 0.5, 0.5625, 0.5, 0.5625, 0.5332, 0.5312, 0.5332, 0.4688, 0.171, 0.5, 0.171, 0.5, 0.2168, 0.4688, 0.2168, 0.4688, 0.5, 0.5, 0.5, 0.5, 0.5332, 0.4688, 0.5332, 0.5938, 0.5, 0.625, 0.5, 0.625, 0.5332, 0.5937, 0.5332, 0.5938, 0.171, 0.625, 0.171, 0.625, 0.2168, 0.5937, 0.2168, 0.625, 0.579, 0.625, 0.5332, 0.625, 0.5332, 0.625, 0.579, 0.625, 0.75, 0.625, 0.7164, 0.625, 0.7164, 0.625, 0.75, 0.5938, 0.0, 0.625, 0.0, 0.625, 0.03356, 0.5938, 0.03356, 0.4688, 0.0, 0.5, 0.0, 0.5, 0.03356, 0.4688, 0.03356, 0.5312, 0.0, 0.5625, 0.0, 0.5625, 0.03356, 0.5312, 0.03356, 0.4062, 0.0, 0.4375, 0.0, 0.4375, 0.03356, 0.4062, 0.03356, 0.375, 0.0, 0.375, 0.03356, 0.375, 0.03356, 0.375, 0.0, 0.625, 0.75, 0.625, 0.7164, 0.625, 0.7164, 0.625, 0.75, 0.625, 0.75, 0.625, 0.7164, 0.625, 0.7164, 0.625, 0.75, 0.375, 0.0, 0.375, 0.03356, 0.375, 0.03356, 0.375, 0.0, 0.375, 0.0, 0.375, 0.03356, 0.375, 0.03356, 0.375, 0.0, 0.375, 0.6706, 0.375, 0.7164, 0.375, 0.7164, 0.375, 0.6706, 0.375, 0.6706, 0.375, 0.7164, 0.375, 0.7164, 0.375, 0.6706, 0.625, 0.07937, 0.625, 0.03356, 0.625, 0.03356, 0.625, 0.07937, 0.625, 0.07937, 0.625, 0.03356, 0.625, 0.03356, 0.625, 0.07937, 0.375, 0.6706, 0.375, 0.7164, 0.375, 0.7164, 0.375, 0.6706, 0.125, 0.6706, 0.375, 0.6706, 0.375, 0.7164, 0.125, 0.7164, 0.625, 0.07937, 0.625, 0.03356, 0.625, 0.03356, 0.625, 0.07937, 0.625, 0.6706, 0.875, 0.6706, 0.875, 0.7164, 0.625, 0.7164, 0.4062, 0.6706, 0.4375, 0.6706, 0.4375, 0.7164, 0.4063, 0.7164, 0.5312, 0.6706, 0.5625, 0.6706, 0.5625, 0.7164, 0.5312, 0.7164, 0.4687, 0.6706, 0.5, 0.6706, 0.5, 0.7164, 0.4688, 0.7164, 0.5938, 0.6706, 0.625, 0.6706, 0.625, 0.7164, 0.5938, 0.7164, 0.5938, 0.579, 0.625, 0.579, 0.625, 0.6248, 0.5938, 0.6248, 0.4688, 0.579, 0.5, 0.579, 0.5, 0.6248, 0.4687, 0.6248, 0.5312, 0.579, 0.5625, 0.579, 0.5625, 0.6248, 0.5312, 0.6248, 0.4063, 0.579, 0.4375, 0.579, 0.4375, 0.6248, 0.4062, 0.6248, 0.625, 0.579, 0.875, 0.579, 0.875, 0.6248, 0.625, 0.6248, 0.625, 0.171, 0.625, 0.1252, 0.625, 0.1252, 0.625, 0.171, 0.125, 0.579, 0.375, 0.579, 0.375, 0.6248, 0.125, 0.6248, 0.375, 0.579, 0.375, 0.6248, 0.375, 0.6248, 0.375, 0.579, 0.625, 0.171, 0.625, 0.1252, 0.625, 0.1252, 0.625, 0.171, 0.625, 0.171, 0.625, 0.1252, 0.625, 0.1252, 0.625, 0.171, 0.375, 0.579, 0.375, 0.6248, 0.375, 0.6248, 0.375, 0.579, 0.375, 0.579, 0.375, 0.6248, 0.375, 0.6248, 0.375, 0.579, 0.625, 0.6706, 0.625, 0.6248, 0.625, 0.6248, 0.625, 0.6706, 0.5938, 0.07937, 0.625, 0.07937, 0.625, 0.1252, 0.5938, 0.1252, 0.4688, 0.07937, 0.5, 0.07937, 0.5, 0.1252, 0.4688, 0.1252, 0.5312, 0.07937, 0.5625, 0.07937, 0.5625, 0.1252, 0.5312, 0.1252, 0.4062, 0.07937, 0.4375, 0.07937, 0.4375, 0.1252, 0.4062, 0.1252, 0.375, 0.07937, 0.375, 0.1252, 0.375, 0.1252, 0.375, 0.07937, 0.625, 0.6706, 0.625, 0.6248, 0.625, 0.6248, 0.625, 0.6706, 0.625, 0.6706, 0.625, 0.6248, 0.625, 0.6248, 0.625, 0.6706, 0.375, 0.07937, 0.375, 0.1252, 0.375, 0.1252, 0.375, 0.07937, 0.375, 0.07937, 0.375, 0.1252, 0.375, 0.1252, 0.375, 0.07937, 0.375, 0.03356, 0.375, 0.07937, 0.375, 0.07937, 0.375, 0.03356, 0.375, 0.03356, 0.375, 0.07937, 0.375, 0.07937, 0.375, 0.03356, 0.625, 0.7164, 0.625, 0.6706, 0.625, 0.6706, 0.625, 0.7164, 0.625, 0.7164, 0.625, 0.6706, 0.625, 0.6706, 0.625, 0.7164, 0.375, 0.03356, 0.375, 0.07937, 0.375, 0.07937, 0.375, 0.03356, 0.4062, 0.03356, 0.4375, 0.03356, 0.4375, 0.07937, 0.4062, 0.07937, 0.5312, 0.03356, 0.5625, 0.03356, 0.5625, 0.07937, 0.5312, 0.07937, 0.4688, 0.03356, 0.5, 0.03356, 0.5, 0.07937, 0.4688, 0.07937, 0.5938, 0.03356, 0.625, 0.03356, 0.625, 0.07937, 0.5938, 0.07937, 0.625, 0.7164, 0.625, 0.6706, 0.625, 0.6706, 0.625, 0.7164, 0.5938, 0.6248, 0.625, 0.6248, 0.625, 0.6706, 0.5938, 0.6706, 0.4687, 0.6248, 0.5, 0.6248, 0.5, 0.6706, 0.4687, 0.6706, 0.5312, 0.6248, 0.5625, 0.6248, 0.5625, 0.6706, 0.5312, 0.6706, 0.4062, 0.6248, 0.4375, 0.6248, 0.4375, 0.6706, 0.4062, 0.6706, 0.625, 0.6248, 0.875, 0.6248, 0.875, 0.6706, 0.625, 0.6706, 0.625, 0.1252, 0.625, 0.07937, 0.625, 0.07937, 0.625, 0.1252, 0.125, 0.6248, 0.375, 0.6248, 0.375, 0.6706, 0.125, 0.6706, 0.375, 0.6248, 0.375, 0.6706, 0.375, 0.6706, 0.375, 0.6248, 0.625, 0.1252, 0.625, 0.07937, 0.625, 0.07937, 0.625, 0.1252, 0.625, 0.1252, 0.625, 0.07937, 0.625, 0.07937, 0.625, 0.1252, 0.375, 0.6248, 0.375, 0.6706, 0.375, 0.6706, 0.375, 0.6248, 0.375, 0.6248, 0.375, 0.6706, 0.375, 0.6706, 0.375, 0.6248, 0.375, 0.5332, 0.375, 0.579, 0.375, 0.579, 0.375, 0.5332, 0.375, 0.5332, 0.375, 0.579, 0.375, 0.579, 0.375, 0.5332, 0.625, 0.2168, 0.625, 0.171, 0.625, 0.171, 0.625, 0.2168, 0.625, 0.2168, 0.625, 0.171, 0.625, 0.171, 0.625, 0.2168, 0.375, 0.5332, 0.375, 0.579, 0.375, 0.579, 0.375, 0.5332, 0.125, 0.5332, 0.375, 0.5332, 0.375, 0.579, 0.125, 0.579, 0.625, 0.2168, 0.625, 0.171, 0.625, 0.171, 0.625, 0.2168, 0.625, 0.5332, 0.875, 0.5332, 0.875, 0.579, 0.625, 0.579, 0.4062, 0.5332, 0.4375, 0.5332, 0.4375, 0.579, 0.4063, 0.579, 0.5312, 0.5332, 0.5625, 0.5332, 0.5625, 0.579, 0.5312, 0.579, 0.4688, 0.5332, 0.5, 0.5332, 0.5, 0.579, 0.4688, 0.579, 0.5937, 0.5332, 0.625, 0.5332, 0.625, 0.579, 0.5938, 0.579, 0.625, 0.6248, 0.625, 0.579, 0.625, 0.579, 0.625, 0.6248, 0.5938, 0.1252, 0.625, 0.1252, 0.625, 0.171, 0.5938, 0.171, 0.4688, 0.1252, 0.5, 0.1252, 0.5, 0.171, 0.4688, 0.171, 0.5312, 0.1252, 0.5625, 0.1252, 0.5625, 0.171, 0.5312, 0.171, 0.4062, 0.1252, 0.4375, 0.1252, 0.4375, 0.171, 0.4062, 0.171, 0.375, 0.1252, 0.375, 0.171, 0.375, 0.171, 0.375, 0.1252, 0.625, 0.6248, 0.625, 0.579, 0.625, 0.579, 0.625, 0.6248, 0.625, 0.6248, 0.625, 0.579, 0.625, 0.579, 0.625, 0.6248, 0.375, 0.1252, 0.375, 0.171, 0.375, 0.171, 0.375, 0.1252, 0.375, 0.1252, 0.375, 0.171, 0.375, 0.171, 0.375, 0.1252, 0.5625, 0.1252, 0.5938, 0.1252, 0.5938, 0.171, 0.5625, 0.171, 0.5625, 0.5332, 0.5937, 0.5332, 0.5938, 0.579, 0.5625, 0.579, 0.5625, 0.6248, 0.5938, 0.6248, 0.5938, 0.6706, 0.5625, 0.6706, 0.5625, 0.03356, 0.5938, 0.03356, 0.5938, 0.07937, 0.5625, 0.07937, 0.5625, 0.07937, 0.5938, 0.07937, 0.5938, 0.1252, 0.5625, 0.1252, 0.5625, 0.579, 0.5938, 0.579, 0.5938, 0.6248, 0.5625, 0.6248, 0.5625, 0.6706, 0.5938, 0.6706, 0.5938, 0.7164, 0.5625, 0.7164, 0.5625, 0.0, 0.5938, 0.0, 0.5938, 0.03356, 0.5625, 0.03356, 0.5625, 0.171, 0.5938, 0.171, 0.5937, 0.2168, 0.5625, 0.2168, 0.5625, 0.5, 0.5938, 0.5, 0.5937, 0.5332, 0.5625, 0.5332, 0.5625, 0.25, 0.5938, 0.25, 0.5938, 0.5, 0.5625, 0.5, 0.5625, 0.7164, 0.5938, 0.7164, 0.5938, 0.75, 0.5625, 0.75, 0.5625, 0.2168, 0.5937, 0.2168, 0.5938, 0.25, 0.5625, 0.25, 0.5625, 0.75, 0.5938, 0.75, 0.5937, 1.0, 0.5625, 1.0, 0.5, 0.1252, 0.5312, 0.1252, 0.5312, 0.171, 0.5, 0.171, 0.5, 0.5332, 0.5312, 0.5332, 0.5312, 0.579, 0.5, 0.579, 0.5, 0.6248, 0.5312, 0.6248, 0.5312, 0.6706, 0.5, 0.6706, 0.5, 0.03356, 0.5312, 0.03356, 0.5312, 0.07937, 0.5, 0.07937, 0.5, 0.07937, 0.5312, 0.07937, 0.5312, 0.1252, 0.5, 0.1252, 0.5, 0.579, 0.5312, 0.579, 0.5312, 0.6248, 0.5, 0.6248, 0.5, 0.6706, 0.5312, 0.6706, 0.5312, 0.7164, 0.5, 0.7164, 0.5, 0.0, 0.5312, 0.0, 0.5312, 0.03356, 0.5, 0.03356, 0.5, 0.5, 0.5312, 0.5, 0.5312, 0.5332, 0.5, 0.5332, 0.5, 0.171, 0.5312, 0.171, 0.5312, 0.2168, 0.5, 0.2168, 0.5, 0.75, 0.5312, 0.75, 0.5312, 1.0, 0.5, 1.0, 0.5, 0.2168, 0.5312, 0.2168, 0.5312, 0.25, 0.5, 0.25, 0.5, 0.7164, 0.5312, 0.7164, 0.5312, 0.75, 0.5, 0.75, 0.5, 0.25, 0.5312, 0.25, 0.5312, 0.5, 0.5, 0.5, 0.4375, 0.1252, 0.4688, 0.1252, 0.4688, 0.171, 0.4375, 0.171, 0.4375, 0.5332, 0.4688, 0.5332, 0.4688, 0.579, 0.4375, 0.579, 0.4375, 0.6248, 0.4687, 0.6248, 0.4687, 0.6706, 0.4375, 0.6706, 0.4375, 0.03356, 0.4688, 0.03356, 0.4688, 0.07937, 0.4375, 0.07937, 0.4375, 0.07937, 0.4688, 0.07937, 0.4688, 0.1252, 0.4375, 0.1252, 0.4375, 0.579, 0.4688, 0.579, 0.4687, 0.6248, 0.4375, 0.6248, 0.4375, 0.6706, 0.4687, 0.6706, 0.4688, 0.7164, 0.4375, 0.7164, 0.4375, 0.0, 0.4688, 0.0, 0.4688, 0.03356, 0.4375, 0.03356, 0.4375, 0.5, 0.4688, 0.5, 0.4688, 0.5332, 0.4375, 0.5332, 0.4375, 0.171, 0.4688, 0.171, 0.4688, 0.2168, 0.4375, 0.2168, 0.4375, 0.75, 0.4688, 0.75, 0.4688, 1.0, 0.4375, 1.0, 0.4375, 0.2168, 0.4688, 0.2168, 0.4688, 0.25, 0.4375, 0.25, 0.4375, 0.7164, 0.4688, 0.7164, 0.4688, 0.75, 0.4375, 0.75, 0.4375, 0.25, 0.4688, 0.25, 0.4688, 0.5, 0.4375, 0.5, 0.375, 0.1252, 0.4062, 0.1252, 0.4062, 0.171, 0.375, 0.171, 0.375, 0.5332, 0.4062, 0.5332, 0.4063, 0.579, 0.375, 0.579, 0.375, 0.6248, 0.4062, 0.6248, 0.4062, 0.6706, 0.375, 0.6706, 0.375, 0.03356, 0.4062, 0.03356, 0.4062, 0.07937, 0.375, 0.07937, 0.375, 0.07937, 0.4062, 0.07937, 0.4062, 0.1252, 0.375, 0.1252, 0.375, 0.579, 0.4063, 0.579, 0.4062, 0.6248, 0.375, 0.6248, 0.375, 0.6706, 0.4062, 0.6706, 0.4063, 0.7164, 0.375, 0.7164, 0.375, 0.0, 0.4062, 0.0, 0.4062, 0.03356, 0.375, 0.03356, 0.375, 0.171, 0.4062, 0.171, 0.4062, 0.2168, 0.375, 0.2168, 0.375, 0.5, 0.4062, 0.5, 0.4062, 0.5332, 0.375, 0.5332, 0.375, 0.25, 0.4063, 0.25, 0.4062, 0.5, 0.375, 0.5, 0.375, 0.7164, 0.4063, 0.7164, 0.4062, 0.75, 0.375, 0.75, 0.375, 0.2168, 0.4062, 0.2168, 0.4063, 0.25, 0.375, 0.25, 0.375, 0.75, 0.4062, 0.75, 0.4062, 1.0, 0.375, 1.0])
me_cube_002.materials.append(mat_material)
me_cube_002.use_remesh_preserve_volume = False
me_cube_002.use_remesh_preserve_attributes = False
me_cube_002.use_mirror_vertex_groups = False
me_cube_002.update()

# ---- objects
ob_v1 = bpy.data.objects.new('v1', me_cube)
ob_light = bpy.data.objects.new('Light', light_light)
ob_camera = bpy.data.objects.new('Camera', cam_camera)
ob_empty = bpy.data.objects.new('Empty', None)
ob_v2 = bpy.data.objects.new('v2', me_cube_001)
ob_v3 = bpy.data.objects.new('v3', me_cube_002)

# ---- transforms, parenting, visibility, modifiers, constraints
ob_v1.location = (0.0, 0.0, 0.0)
ob_v1.scale = (0.5682, 1.345, 1.935)
ob_v1.lock_rotations_4d = False
ob_v1.empty_display_type = 'ARROWS'
ob_v1.lineart.crease_threshold = 0.0
_m = ob_v1.modifiers.new('Subdivision', 'SUBSURF')
_m.levels = 3
ob_light.location = (4.076, 1.005, 5.904)
ob_light.rotation_euler = (0.6503, 0.05522, 1.866)
ob_light.lock_rotations_4d = False
ob_light.empty_display_type = 'ARROWS'
ob_light.color = (0.0, 0.0, 0.0, 0.0)
ob_light.lineart.crease_threshold = 0.0
ob_camera.location = (7.359, -6.926, 4.958)
ob_camera.rotation_euler = (1.109, 0.0, 0.8149)
ob_camera.lock_rotations_4d = False
ob_camera.empty_display_type = 'ARROWS'
ob_camera.color = (0.0, 0.0, 0.0, 0.0)
ob_camera.display_type = 'WIRE'
ob_camera.lineart.crease_threshold = 0.0
ob_empty.location = (-3.888e-16, 0.0, 0.0)
ob_empty.rotation_euler = (1.571, -0.0, 1.571)
ob_empty.empty_display_type = 'IMAGE'
ob_empty.empty_display_size = 5.0
ob_empty.use_empty_image_alpha = True
ob_empty.color = (1.0, 1.0, 1.0, 0.2138)
ob_v2.location = (0.0, 0.0, 0.0)
ob_v2.scale = (0.5682, 1.345, 1.935)
ob_v2.lock_rotations_4d = False
ob_v2.empty_display_type = 'ARROWS'
ob_v2.lineart.crease_threshold = 0.0
_m = ob_v2.modifiers.new('Subdivision', 'SUBSURF')
_m.levels = 5
ob_v3.location = (0.0, 0.0, 0.0)
ob_v3.scale = (0.5682, 1.345, 1.935)
ob_v3.lock_rotations_4d = False
ob_v3.empty_display_type = 'ARROWS'
ob_v3.lineart.crease_threshold = 0.0
_m = ob_v3.modifiers.new('Subdivision', 'SUBSURF')
_m.levels = 5

# ---- collection membership
col_collection.objects.link(ob_v1)
col_collection.objects.link(ob_light)
col_collection.objects.link(ob_camera)
col_collection.objects.link(ob_empty)
col_collection.objects.link(ob_v2)
col_collection.objects.link(ob_v3)

# ---- scene / render settings (as saved in the file)
scene.camera = ob_camera
scene.frame_start = 1; scene.frame_end = 250; scene.frame_set(1)
scene.render.engine = 'BLENDER_EEVEE_NEXT'
scene.cycles.sampling_pattern = 'TABULATED_SOBOL'
scene.cycles.use_light_tree = False
scene.view_settings.view_transform = 'Filmic'
bpy.context.view_layer.update()
